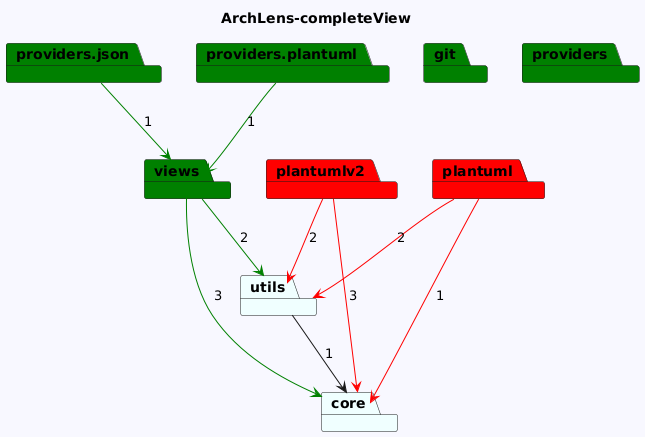

The diagram above was rendered by PlantUML. Its source (embedded in the PNG):
@startuml
skinparam backgroundColor GhostWhite
title ArchLens-completeView
package "providers.json" #Green
package "git" #Green
package "providers" #Green
package "views" #Green
package "providers.plantuml" #Green
package "plantuml" #Red
package "plantumlv2" #Red
package "utils" #Azure
package "core" #Azure
"providers.json"-->"views" #Green : 1


"views"-->"core" #Green : 3
"views"-->"utils" #Green : 2
"providers.plantuml"-->"views" #Green : 1
"plantuml"-->"core" #Red : 1
"plantuml"-->"utils" #Red : 2
"plantumlv2"-->"core" #Red : 3
"plantumlv2"-->"utils" #Red : 2
"utils"-->"core"  : 1
@enduml